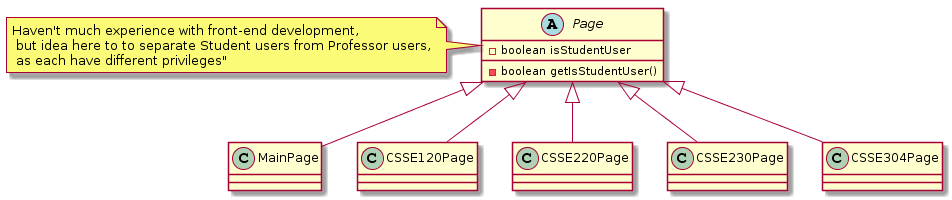

The diagram above was rendered by PlantUML. Its source (embedded in the PNG):
@startuml
abstract class Page{
  -boolean isStudentUser
  -boolean getIsStudentUser()
}
note left: Haven't much experience with front-end development,\n but idea here to to separate Student users from Professor users,\n as each have different privileges"

class MainPage extends Page

class CSSE120Page extends Page

class CSSE220Page extends Page

class CSSE230Page extends Page

class CSSE304Page extends Page
@enduml